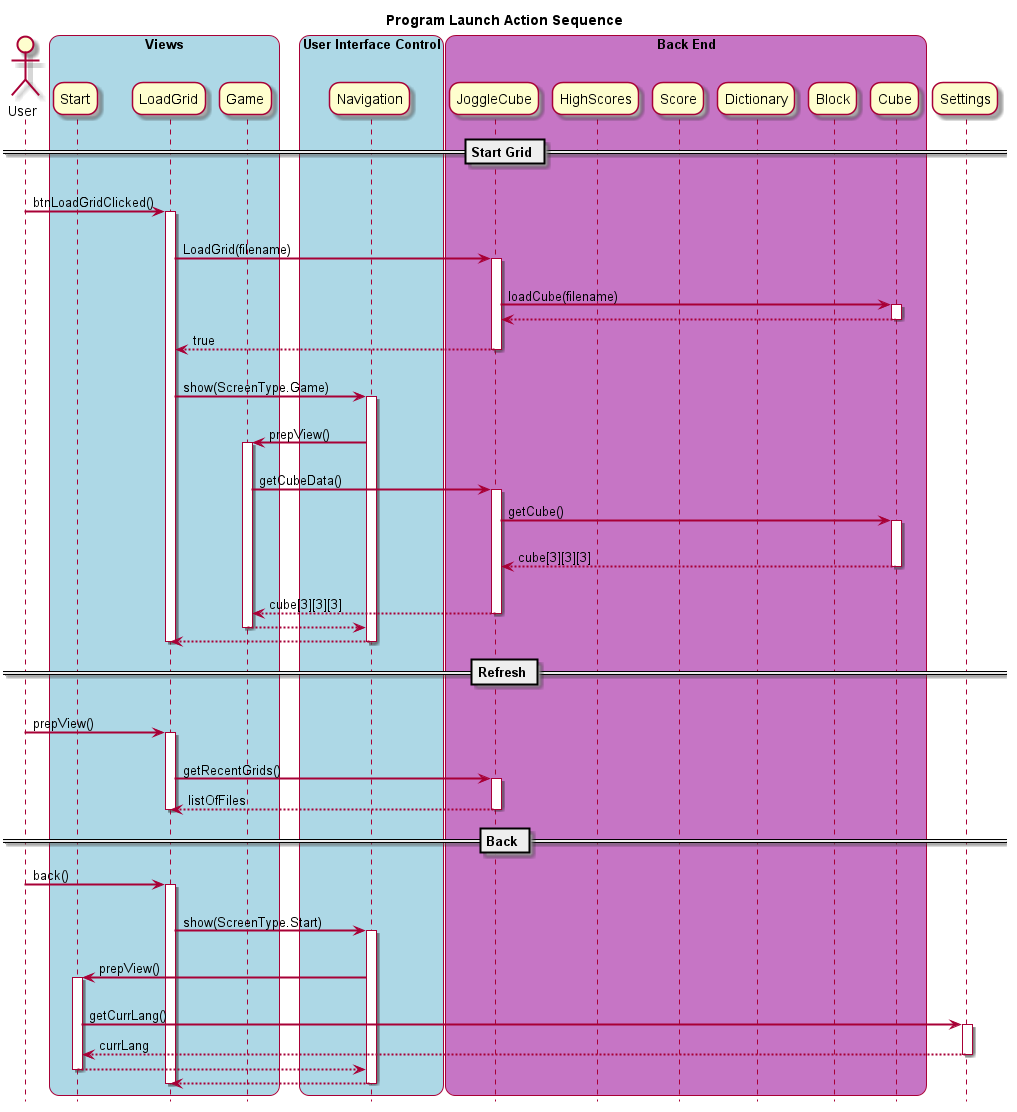

The diagram above was rendered by PlantUML. Its source (embedded in the PNG):
@startuml
hide footbox

title Program Launch Action Sequence

skinparam sequenceArrowThickness 2
skinparam roundcorner 20
skinparam maxmessagesize 60


actor User

box "Views" #LightBlue

participant Start
participant LoadGrid
participant Game

end box

box "User Interface Control" #LightBlue

participant Navigation

end box


box "Back End" #c675c5

participant JoggleCube
participant HighScores
participant Score
participant Dictionary
participant Block
participant Cube
end box

== Start Grid ==
User -> LoadGrid : btnLoadGridClicked()
activate LoadGrid
    LoadGrid -> JoggleCube : LoadGrid(filename)
    activate JoggleCube
        JoggleCube -> Cube : loadCube(filename)
        activate Cube
            Cube --> JoggleCube
        deactivate Cube
        JoggleCube --> LoadGrid : true
    deactivate JoggleCube

    LoadGrid -> Navigation : show(ScreenType.Game)
    activate Navigation
        Navigation -> Game: prepView()
            activate Game
                Game -> JoggleCube : getCubeData()
                activate JoggleCube
                    JoggleCube -> Cube : getCube()
                    activate Cube
                        Cube --> JoggleCube : cube[3][3][3]
                    deactivate Cube
                    JoggleCube --> Game : cube[3][3][3]
                deactivate JoggleCube
                Game --> Navigation
            deactivate Game
        Navigation --> LoadGrid
    deactivate Navigation
deactivate LoadGrid

== Refresh ==

User -> LoadGrid : prepView()
activate LoadGrid
    LoadGrid -> JoggleCube : getRecentGrids()
    activate JoggleCube
        JoggleCube --> LoadGrid : listOfFiles
    deactivate JoggleCube
deactivate LoadGrid

== Back ==

User -> LoadGrid : back()
activate LoadGrid
    LoadGrid -> Navigation : show(ScreenType.Start)
    activate Navigation
        Navigation -> Start : prepView()
        activate Start
            Start -> Settings : getCurrLang()
            activate Settings
                Settings --> Start : currLang
            deactivate Settings
            Start --> Navigation
        deactivate Start
        Navigation --> LoadGrid
    deactivate Navigation
deactivate LoadGrid

@enduml